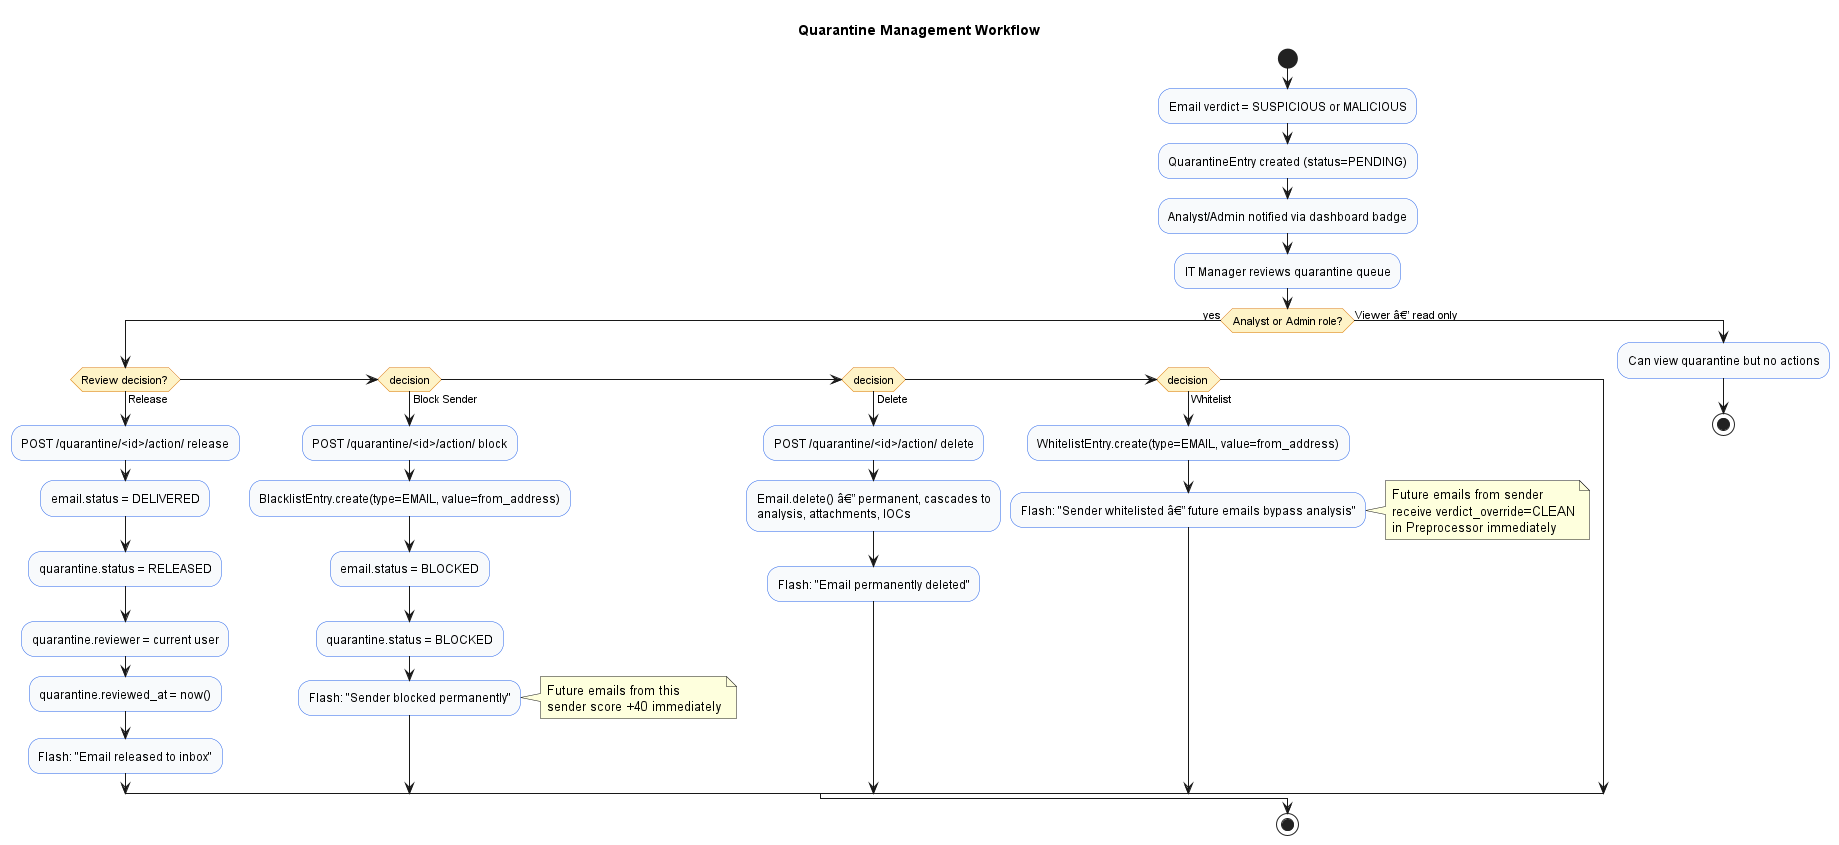

The diagram above was rendered by PlantUML. Its source (embedded in the PNG):
@startuml 06-activity-quarantine
skinparam backgroundColor #FFFFFF
skinparam activity {
  BackgroundColor #F8FAFC
  BorderColor #2563EB
  DiamondBackgroundColor #FEF3C7
  DiamondBorderColor #D97706
}
title Quarantine Management Workflow

start
:Email verdict = SUSPICIOUS or MALICIOUS;
:QuarantineEntry created (status=PENDING);
:Analyst/Admin notified via dashboard badge;

:IT Manager reviews quarantine queue;

if (Analyst or Admin role?) then (yes)
  if (Review decision?) then (Release)
    :POST /quarantine/<id>/action/ release;
    :email.status = DELIVERED;
    :quarantine.status = RELEASED;
    :quarantine.reviewer = current user;
    :quarantine.reviewed_at = now();
    :Flash: "Email released to inbox";
  elseif (decision) then (Block Sender)
    :POST /quarantine/<id>/action/ block;
    :BlacklistEntry.create(type=EMAIL, value=from_address);
    :email.status = BLOCKED;
    :quarantine.status = BLOCKED;
    :Flash: "Sender blocked permanently";
    note right
      Future emails from this
      sender score +40 immediately
    end note
  elseif (decision) then (Delete)
    :POST /quarantine/<id>/action/ delete;
    :Email.delete() â€” permanent, cascades to\nanalysis, attachments, IOCs;
    :Flash: "Email permanently deleted";
  elseif (decision) then (Whitelist)
    :WhitelistEntry.create(type=EMAIL, value=from_address);
    :Flash: "Sender whitelisted â€” future emails bypass analysis";
    note right
      Future emails from sender
      receive verdict_override=CLEAN
      in Preprocessor immediately
    end note
  endif
else (Viewer â€” read only)
  :Can view quarantine but no actions;
  stop
endif

stop
@enduml